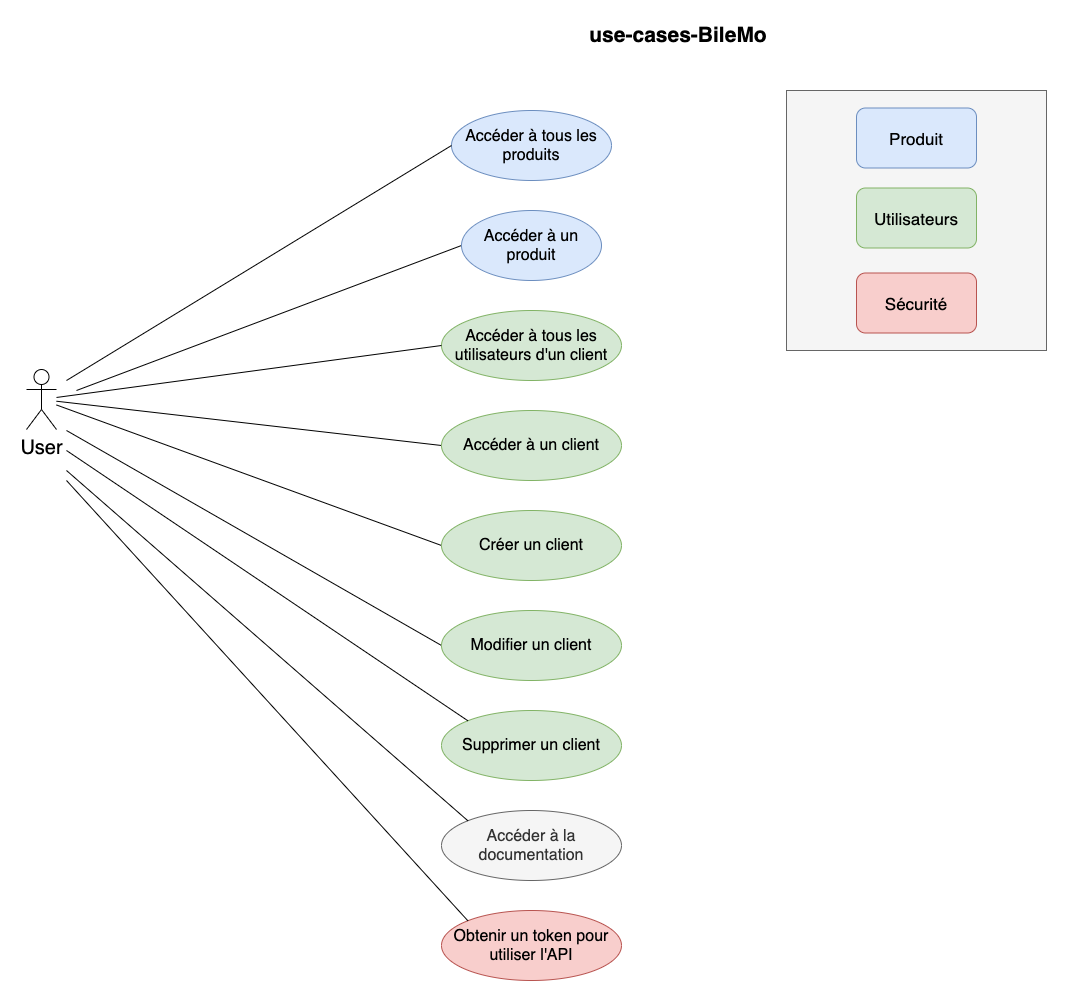

The diagram above was exported from draw.io. Its source (the exported page's mxGraphModel, read from the mxfile embedded in the PNG):
<mxGraphModel dx="1746" dy="862" grid="1" gridSize="10" guides="1" tooltips="1" connect="1" arrows="1" fold="1" page="1" pageScale="1" pageWidth="1169" pageHeight="827" math="0" shadow="0">
  <root>
    <mxCell id="0" />
    <mxCell id="1" parent="0" />
    <mxCell id="NRdVudcsEOurekVslZmq-19" value="" style="whiteSpace=wrap;html=1;aspect=fixed;fontSize=17;fillColor=#f5f5f5;strokeColor=#666666;fontColor=#333333;" vertex="1" parent="1">
      <mxGeometry x="840" y="100" width="260" height="260" as="geometry" />
    </mxCell>
    <mxCell id="jhhyNsRuceA1SxNrQ37E-2" value="&lt;font style=&quot;font-size: 21px&quot;&gt;&lt;b&gt;use-cases-BileMo&lt;/b&gt;&lt;/font&gt;" style="text;html=1;strokeColor=none;fillColor=none;align=center;verticalAlign=middle;whiteSpace=wrap;rounded=0;" parent="1" vertex="1">
      <mxGeometry x="582.5" y="30" width="297.5" height="30" as="geometry" />
    </mxCell>
    <mxCell id="jhhyNsRuceA1SxNrQ37E-4" value="&lt;font style=&quot;font-size: 16px&quot;&gt;Accéder à tous les produits&lt;/font&gt;" style="ellipse;whiteSpace=wrap;html=1;fillColor=#dae8fc;strokeColor=#6c8ebf;" parent="1" vertex="1">
      <mxGeometry x="505" y="120" width="160" height="70" as="geometry" />
    </mxCell>
    <mxCell id="jhhyNsRuceA1SxNrQ37E-6" value="&lt;font style=&quot;font-size: 16px&quot;&gt;Accéder à tous les utilisateurs d'un client&lt;/font&gt;" style="ellipse;whiteSpace=wrap;html=1;fillColor=#d5e8d4;strokeColor=#82b366;" parent="1" vertex="1">
      <mxGeometry x="495" y="320" width="180" height="70" as="geometry" />
    </mxCell>
    <mxCell id="jhhyNsRuceA1SxNrQ37E-10" value="" style="endArrow=none;html=1;entryX=0;entryY=0.5;entryDx=0;entryDy=0;" parent="1" edge="1" target="jhhyNsRuceA1SxNrQ37E-4">
      <mxGeometry width="50" height="50" relative="1" as="geometry">
        <mxPoint x="120" y="390" as="sourcePoint" />
        <mxPoint x="1200" y="440" as="targetPoint" />
      </mxGeometry>
    </mxCell>
    <mxCell id="jhhyNsRuceA1SxNrQ37E-12" value="&lt;font style=&quot;font-size: 20px&quot;&gt;User&lt;/font&gt;" style="shape=umlActor;verticalLabelPosition=bottom;verticalAlign=top;html=1;outlineConnect=0;" parent="1" vertex="1">
      <mxGeometry x="80" y="379" width="30" height="60" as="geometry" />
    </mxCell>
    <mxCell id="jhhyNsRuceA1SxNrQ37E-14" value="" style="endArrow=none;html=1;entryX=0;entryY=0.5;entryDx=0;entryDy=0;" parent="1" target="jhhyNsRuceA1SxNrQ37E-6" edge="1" source="jhhyNsRuceA1SxNrQ37E-12">
      <mxGeometry width="50" height="50" relative="1" as="geometry">
        <mxPoint x="120" y="570" as="sourcePoint" />
        <mxPoint x="610" y="300" as="targetPoint" />
      </mxGeometry>
    </mxCell>
    <mxCell id="jhhyNsRuceA1SxNrQ37E-18" value="" style="endArrow=none;html=1;entryX=0;entryY=0.5;entryDx=0;entryDy=0;" parent="1" target="NRdVudcsEOurekVslZmq-7" edge="1" source="jhhyNsRuceA1SxNrQ37E-12">
      <mxGeometry width="50" height="50" relative="1" as="geometry">
        <mxPoint x="130" y="610" as="sourcePoint" />
        <mxPoint x="500" y="465" as="targetPoint" />
      </mxGeometry>
    </mxCell>
    <mxCell id="NRdVudcsEOurekVslZmq-3" value="" style="endArrow=none;html=1;entryX=0;entryY=0.5;entryDx=0;entryDy=0;" edge="1" parent="1" source="jhhyNsRuceA1SxNrQ37E-12" target="NRdVudcsEOurekVslZmq-8">
      <mxGeometry width="50" height="50" relative="1" as="geometry">
        <mxPoint x="110" y="500.00407407407414" as="sourcePoint" />
        <mxPoint x="500" y="585" as="targetPoint" />
      </mxGeometry>
    </mxCell>
    <mxCell id="NRdVudcsEOurekVslZmq-4" value="" style="endArrow=none;html=1;entryX=0;entryY=0.5;entryDx=0;entryDy=0;" edge="1" parent="1" target="NRdVudcsEOurekVslZmq-6">
      <mxGeometry width="50" height="50" relative="1" as="geometry">
        <mxPoint x="130" y="400" as="sourcePoint" />
        <mxPoint x="1190" y="460" as="targetPoint" />
      </mxGeometry>
    </mxCell>
    <mxCell id="NRdVudcsEOurekVslZmq-5" value="" style="endArrow=none;html=1;entryX=0;entryY=0.5;entryDx=0;entryDy=0;" edge="1" parent="1" target="NRdVudcsEOurekVslZmq-9">
      <mxGeometry width="50" height="50" relative="1" as="geometry">
        <mxPoint x="120" y="440" as="sourcePoint" />
        <mxPoint x="1160" y="480" as="targetPoint" />
      </mxGeometry>
    </mxCell>
    <mxCell id="NRdVudcsEOurekVslZmq-6" value="&lt;font style=&quot;font-size: 16px&quot;&gt;Accéder à un produit&lt;/font&gt;" style="ellipse;whiteSpace=wrap;html=1;fillColor=#dae8fc;strokeColor=#6c8ebf;" vertex="1" parent="1">
      <mxGeometry x="515" y="220" width="140" height="70" as="geometry" />
    </mxCell>
    <mxCell id="NRdVudcsEOurekVslZmq-7" value="&lt;font style=&quot;font-size: 16px&quot;&gt;Accéder à un client&lt;/font&gt;" style="ellipse;whiteSpace=wrap;html=1;fillColor=#d5e8d4;strokeColor=#82b366;" vertex="1" parent="1">
      <mxGeometry x="495" y="420" width="180" height="70" as="geometry" />
    </mxCell>
    <mxCell id="NRdVudcsEOurekVslZmq-8" value="&lt;font style=&quot;font-size: 16px&quot;&gt;Créer un client&lt;/font&gt;" style="ellipse;whiteSpace=wrap;html=1;fillColor=#d5e8d4;strokeColor=#82b366;" vertex="1" parent="1">
      <mxGeometry x="495" y="520" width="180" height="70" as="geometry" />
    </mxCell>
    <mxCell id="NRdVudcsEOurekVslZmq-9" value="&lt;font style=&quot;font-size: 16px&quot;&gt;Modifier un client&lt;/font&gt;" style="ellipse;whiteSpace=wrap;html=1;fillColor=#d5e8d4;strokeColor=#82b366;" vertex="1" parent="1">
      <mxGeometry x="495" y="620" width="180" height="70" as="geometry" />
    </mxCell>
    <mxCell id="NRdVudcsEOurekVslZmq-10" value="&lt;font style=&quot;font-size: 16px&quot;&gt;Supprimer un client&lt;/font&gt;" style="ellipse;whiteSpace=wrap;html=1;fillColor=#d5e8d4;strokeColor=#82b366;" vertex="1" parent="1">
      <mxGeometry x="495" y="720" width="180" height="70" as="geometry" />
    </mxCell>
    <mxCell id="NRdVudcsEOurekVslZmq-11" value="" style="endArrow=none;html=1;entryX=0;entryY=0;entryDx=0;entryDy=0;" edge="1" parent="1" target="NRdVudcsEOurekVslZmq-10">
      <mxGeometry width="50" height="50" relative="1" as="geometry">
        <mxPoint x="120" y="460" as="sourcePoint" />
        <mxPoint x="485" y="735" as="targetPoint" />
      </mxGeometry>
    </mxCell>
    <mxCell id="NRdVudcsEOurekVslZmq-12" value="&lt;font style=&quot;font-size: 16px&quot;&gt;Accéder à la documentation&lt;/font&gt;" style="ellipse;whiteSpace=wrap;html=1;fillColor=#f5f5f5;strokeColor=#666666;fontColor=#333333;" vertex="1" parent="1">
      <mxGeometry x="495" y="820" width="180" height="70" as="geometry" />
    </mxCell>
    <mxCell id="NRdVudcsEOurekVslZmq-13" value="&lt;font style=&quot;font-size: 16px&quot;&gt;Obtenir un token pour utiliser l'API&lt;/font&gt;" style="ellipse;whiteSpace=wrap;html=1;fillColor=#f8cecc;strokeColor=#b85450;" vertex="1" parent="1">
      <mxGeometry x="495" y="920" width="180" height="70" as="geometry" />
    </mxCell>
    <mxCell id="NRdVudcsEOurekVslZmq-14" value="" style="endArrow=none;html=1;entryX=0;entryY=0;entryDx=0;entryDy=0;" edge="1" parent="1" target="NRdVudcsEOurekVslZmq-12">
      <mxGeometry width="50" height="50" relative="1" as="geometry">
        <mxPoint x="120" y="480" as="sourcePoint" />
        <mxPoint x="495.0003896932104" y="840.2512626584708" as="targetPoint" />
      </mxGeometry>
    </mxCell>
    <mxCell id="NRdVudcsEOurekVslZmq-15" value="" style="endArrow=none;html=1;entryX=0;entryY=0;entryDx=0;entryDy=0;" edge="1" parent="1" target="NRdVudcsEOurekVslZmq-13">
      <mxGeometry width="50" height="50" relative="1" as="geometry">
        <mxPoint x="120" y="490" as="sourcePoint" />
        <mxPoint x="505.0003896932104" y="930.1212626584708" as="targetPoint" />
      </mxGeometry>
    </mxCell>
    <mxCell id="NRdVudcsEOurekVslZmq-16" value="&lt;font style=&quot;font-size: 17px&quot;&gt;Produit&lt;/font&gt;" style="rounded=1;whiteSpace=wrap;html=1;fillColor=#dae8fc;strokeColor=#6c8ebf;" vertex="1" parent="1">
      <mxGeometry x="910" y="117.5" width="120" height="60" as="geometry" />
    </mxCell>
    <mxCell id="NRdVudcsEOurekVslZmq-17" value="&lt;font style=&quot;font-size: 17px&quot;&gt;Utilisateurs&lt;/font&gt;" style="rounded=1;whiteSpace=wrap;html=1;fillColor=#d5e8d4;strokeColor=#82b366;" vertex="1" parent="1">
      <mxGeometry x="910" y="197.5" width="120" height="60" as="geometry" />
    </mxCell>
    <mxCell id="NRdVudcsEOurekVslZmq-18" value="&lt;font style=&quot;font-size: 17px&quot;&gt;Sécurité&lt;/font&gt;" style="rounded=1;whiteSpace=wrap;html=1;fillColor=#f8cecc;strokeColor=#b85450;" vertex="1" parent="1">
      <mxGeometry x="910" y="282.5" width="120" height="60" as="geometry" />
    </mxCell>
  </root>
</mxGraphModel>